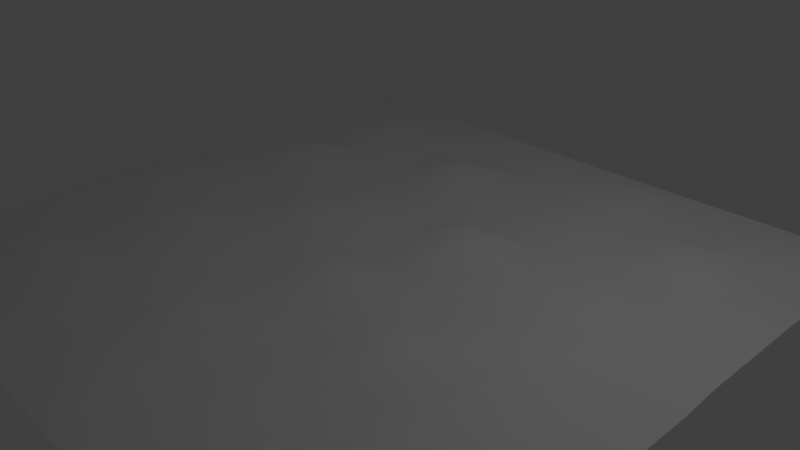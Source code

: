 # Source: Soil.blend  (saved by Blender 2.79.0; exported with 4.5.12 LTS)
import bpy
from mathutils import Matrix  # noqa: F401  (used for matrix-valued properties, if any)

bpy.ops.wm.read_factory_settings(use_empty=True)
scene = bpy.context.scene
scene.name = 'Scene'

# ---- collections
col_collection_1 = bpy.data.collections.new('Collection 1'); scene.collection.children.link(col_collection_1)

# ---- world
world_world = bpy.data.worlds.new('World'); scene.world = world_world
world_world.color = (0.05088, 0.05088, 0.05088)
world_world.use_sun_shadow = False
world_world.sun_shadow_jitter_overblur = 0.0
world_world.cycles.sampling_method = 'MANUAL'

# ---- cameras
cam_camera = bpy.data.cameras.new('Camera')
cam_camera.clip_end = 100.0
cam_camera.lens = 35.0
cam_camera.sensor_width = 32.0
cam_camera.sensor_height = 18.0
cam_camera.ortho_scale = 7.314
cam_camera.dof.focus_distance = 0.0
cam_camera.dof.aperture_fstop = 128.0

# ---- lights
light_lamp = bpy.data.lights.new('Lamp', 'POINT')
light_lamp.transmission_factor = 0.0
light_lamp.cutoff_distance = 30.0
light_lamp.energy = 100.0
light_lamp.shadow_buffer_clip_start = 1.001
light_lamp.shadow_soft_size = 0.1
light_lamp.shadow_maximum_resolution = 0.006
light_lamp.use_absolute_resolution = True

# ---- meshes
me_plane = bpy.data.meshes.new('Plane')
me_plane.from_pydata([(-1.0, -1.0, 0.0), (1.0, -1.0, 0.0), (-1.0, 1.0, 0.0), (1.0, 1.0, 0.0), (-1.0, 0.0, 0.0), (0.0, -1.0, 0.0), (1.0, 0.0, 0.0), (0.0, 1.0, 0.0), (0.0, 0.0, 0.0), (-1.0, -0.5, 0.01243), (0.5, -1.0, 0.0), (1.0, 0.5, 0.01036), (-0.5, 1.0, 0.0), (-1.0, 0.5, 0.008289), (-0.5, -1.0, 0.0), (1.0, -0.5, 0.0), (0.5, 1.0, 0.0), (0.0, 0.5, 0.008289), (0.0, -0.5, 0.0275), (-0.5, 0.0, 0.0), (0.5, 0.0, 0.0), (0.5, -0.5, 0.0), (-0.5, -0.5, 0.0), (-0.5, 0.5, 0.0), (0.5, 0.5, 0.0), (-1.0, -0.75, 0.0), (0.75, -1.0, 0.0), (1.0, 0.75, 0.006217), (-0.75, 1.0, 0.0), (-1.0, 0.25, 0.0), (-0.25, -1.0, 0.0), (1.0, -0.25, 0.0), (0.25, 1.0, 0.0), (0.0, 0.75, 0.0108), (0.0, -0.25, 0.03295), (-0.75, 0.0, 0.01243), (0.25, 0.0, 0.0), (-1.0, -0.25, 0.01243), (0.25, -1.0, 0.0), (1.0, 0.25, 0.01036), (-0.25, 1.0, 0.0), (-1.0, 0.75, 0.003973), (-0.75, -1.0, 0.0), (1.0, -0.75, 0.0), (0.75, 1.0, 0.001773), (0.0, 0.25, 0.0), (0.0, -0.75, 0.01904), (-0.25, 0.0, 0.02267), (0.75, 0.0, 0.02072), (0.5, -0.25, 0.04117), (0.5, -0.75, 0.02115), (0.25, -0.5, 0.01904), (0.75, -0.5, 0.04252), (-0.5, -0.25, 0.02694), (-0.5, -0.75, 0.04038), (-0.75, -0.5, 0.00846), (-0.25, -0.5, 0.01658), (-0.5, 0.75, 0.01243), (-0.5, 0.25, 0.0), (-0.75, 0.5, 0.0), (-0.25, 0.5, 0.03916), (0.5, 0.75, 0.0), (0.5, 0.25, 0.01865), (0.25, 0.5, 0.01451), (0.75, 0.5, 0.03612), (0.75, 0.25, 0.0), (0.25, 0.25, 0.05178), (0.25, 0.75, 0.0228), (-0.25, 0.25, 0.0), (-0.75, 0.25, 0.03912), (-0.75, 0.75, 0.02694), (-0.25, -0.75, 0.01692), (-0.75, -0.75, 0.02115), (-0.75, -0.25, 0.02254), (0.75, -0.75, 0.02115), (0.25, -0.75, 0.0), (0.25, -0.25, 0.0), (0.75, -0.25, 0.02072), (-0.25, -0.25, 0.0), (-0.25, 0.75, 0.0), (0.75, 0.75, 0.01269), (-1.0, -0.875, 0.0), (0.875, -1.0, 0.0), (1.0, 0.875, 0.006217), (-0.875, 1.0, 0.0), (-1.0, 0.125, 0.0), (-0.125, -1.0, 0.0), (1.0, -0.125, 0.0), (0.125, 1.0, 0.0), (0.0, 0.875, 0.0108), (0.0, -0.125, 0.03295), (-0.875, 0.0, 0.01243), (0.125, 0.0, 0.0), (-1.0, -0.375, 0.01243), (0.375, -1.0, 0.0), (1.0, 0.375, 0.01036), (-0.375, 1.0, 0.0), (-1.0, 0.625, 0.0), (-0.625, -1.0, 0.0), (1.0, -0.625, 0.0), (0.625, 1.0, 0.001773), (0.0, 0.375, 0.008289), (0.0, -0.625, 0.0275), (-0.375, 0.0, 0.02267), (0.625, 0.0, 0.02072), (0.5, -0.125, 0.0), (0.5, -0.625, 0.0), (0.125, -0.5, 0.0), (0.625, -0.5, 0.04252), (-0.5, -0.125, 0.0), (-0.5, -0.625, 0.04038), (-0.875, -0.5, 0.01243), (-0.375, -0.5, 0.01658), (-0.5, 0.875, 0.01243), (-0.5, 0.375, 0.0), (-0.875, 0.5, 0.008289), (-0.375, 0.5, 0.0), (0.5, 0.875, 0.0), (0.5, 0.375, 0.0), (0.125, 0.5, 0.008289), (0.625, 0.5, 0.03612), (-1.0, -0.625, 0.0), (0.625, -1.0, 0.0), (1.0, 0.625, 0.0), (-0.625, 1.0, 0.0), (-1.0, 0.375, 0.008289), (-0.375, -1.0, 0.0), (1.0, -0.375, 0.0), (0.375, 1.0, 0.0), (0.0, 0.625, 0.0), (0.0, -0.375, 0.0), (-0.625, 0.0, 0.0), (0.375, 0.0, 0.0), (-1.0, -0.125, 0.01243), (0.125, -1.0, 0.0), (1.0, 0.125, 0.01036), (-0.125, 1.0, 0.0), (-1.0, 0.875, 0.003973), (-0.875, -1.0, 0.0), (1.0, -0.875, 0.0), (0.875, 1.0, 0.0), (0.0, 0.125, 0.0), (0.0, -0.875, 0.01904), (-0.125, 0.0, 0.0), (0.875, 0.0, 0.0), (0.5, -0.375, 0.04117), (0.5, -0.875, 0.02115), (0.375, -0.5, 0.01904), (0.875, -0.5, 0.0), (-0.5, -0.375, 0.02694), (-0.5, -0.875, 0.0), (-0.625, -0.5, 0.00846), (-0.125, -0.5, 0.0275), (-0.5, 0.625, 0.0), (-0.5, 0.125, 0.0), (-0.625, 0.5, 0.0), (-0.125, 0.5, 0.03916), (0.5, 0.625, 0.0), (0.5, 0.125, 0.01865), (0.375, 0.5, 0.01451), (0.875, 0.5, 0.01036), (0.75, 0.375, 0.0), (0.75, 0.125, 0.0), (0.625, 0.25, 0.01865), (0.875, 0.25, 0.01036), (0.25, 0.375, 0.0), (0.25, 0.125, 0.05178), (0.125, 0.25, 0.05178), (0.375, 0.25, 0.0), (0.25, 0.875, 0.0228), (0.25, 0.625, 0.01451), (0.125, 0.75, 0.0108), (0.375, 0.75, 0.0228), (-0.25, 0.375, 0.0), (-0.25, 0.125, 0.02267), (-0.375, 0.25, 0.0), (-0.125, 0.25, 0.0), (-0.75, 0.375, 0.03912), (-0.75, 0.125, 0.01243), (-0.875, 0.25, 0.0), (-0.625, 0.25, 0.03912), (-0.75, 0.875, 0.0), (-0.75, 0.625, 0.02694), (-0.875, 0.75, 0.003973), (-0.625, 0.75, 0.02694), (-0.25, -0.625, 0.0), (-0.25, -0.875, 0.01692), (-0.375, -0.75, 0.01692), (-0.125, -0.75, 0.0), (-0.75, -0.625, 0.00846), (-0.75, -0.875, 0.02115), (-0.875, -0.75, 0.02115), (-0.625, -0.75, 0.04038), (-0.75, -0.125, 0.02254), (-0.75, -0.375, 0.0), (-0.875, -0.25, 0.03497), (-0.625, -0.25, 0.02694), (0.75, -0.625, 0.04252), (0.75, -0.875, 0.02115), (0.625, -0.75, 0.0), (0.875, -0.75, 0.02115), (0.25, -0.625, 0.01904), (0.25, -0.875, 0.0), (0.125, -0.75, 0.01904), (0.375, -0.75, 0.02115), (0.25, -0.125, 0.0), (0.25, -0.375, 0.0), (0.125, -0.25, 0.03295), (0.375, -0.25, 0.04117), (0.75, -0.125, 0.02072), (0.75, -0.375, 0.02072), (0.625, -0.25, 0.0), (0.875, -0.25, 0.02072), (-0.25, -0.125, 0.0), (-0.25, -0.375, 0.01658), (-0.375, -0.25, 0.0), (-0.125, -0.25, 0.0), (-0.25, 0.875, 0.0), (-0.25, 0.625, 0.03916), (-0.375, 0.75, 0.01243), (-0.125, 0.75, 0.0), (0.75, 0.875, 0.01446), (0.75, 0.625, 0.03612), (0.625, 0.75, 0.0), (0.875, 0.75, 0.01891), (0.875, 0.625, 0.0), (0.625, 0.625, 0.03612), (0.625, 0.875, 0.001773), (-0.125, 0.625, 0.03916), (-0.375, 0.625, 0.0), (-0.375, 0.875, 0.01243), (-0.125, -0.375, 0.0), (-0.375, -0.375, 0.01658), (-0.375, -0.125, 0.0), (0.875, -0.375, 0.02072), (0.625, -0.375, 0.0), (0.625, -0.125, 0.02072), (0.375, -0.375, 0.04117), (0.125, -0.375, 0.0), (0.125, -0.125, 0.03295), (0.375, -0.875, 0.02115), (0.125, -0.875, 0.01904), (0.125, -0.625, 0.0), (0.875, -0.875, 0.02115), (0.625, -0.875, 0.0), (0.625, -0.625, 0.04252), (-0.625, -0.375, 0.02694), (-0.875, -0.375, 0.01243), (-0.875, -0.125, 0.03497), (-0.625, -0.875, 0.0), (-0.875, -0.875, 0.02115), (-0.875, -0.625, 0.0), (-0.125, -0.875, 0.0), (-0.375, -0.875, 0.01692), (-0.375, -0.625, 0.0), (-0.625, 0.625, 0.02694), (-0.875, 0.625, 0.0), (-0.875, 0.875, 0.003973), (-0.625, 0.125, 0.0), (-0.875, 0.125, 0.01243), (-0.875, 0.375, 0.008289), (-0.125, 0.125, 0.0), (-0.375, 0.125, 0.02267), (-0.375, 0.375, 0.0), (0.375, 0.625, 0.01451), (0.125, 0.625, 0.0), (0.125, 0.875, 0.0108), (0.375, 0.125, 0.0), (0.125, 0.125, 0.05178), (0.125, 0.375, 0.008289), (0.875, 0.125, 0.01036), (0.625, 0.125, 0.01865), (0.625, 0.375, 0.0), (0.875, 0.375, 0.01036), (0.375, 0.375, 0.0), (0.375, 0.875, 0.0228), (-0.125, 0.375, 0.0), (-0.625, 0.375, 0.03912), (-0.625, 0.875, 0.0), (-0.125, -0.625, 0.0275), (-0.625, -0.625, 0.04884), (-0.625, -0.125, 0.0), (0.875, -0.625, 0.0), (0.375, -0.625, 0.01904), (0.375, -0.125, 0.0), (0.875, -0.125, 0.0), (-0.125, -0.125, 0.0), (-0.125, 0.875, 0.0), (0.875, 0.875, 0.01891)], [], [(288, 83, 3, 140), (287, 89, 7, 136), (286, 90, 8, 143), (285, 87, 6, 144), (284, 105, 20, 132), (283, 106, 21, 147), (282, 99, 15, 148), (281, 109, 19, 131), (280, 110, 22, 151), (279, 102, 18, 152), (278, 113, 12, 124), (277, 114, 23, 155), (276, 101, 17, 156), (275, 117, 16, 128), (274, 118, 24, 159), (273, 95, 11, 160), (272, 161, 64, 120), (271, 162, 65, 163), (270, 135, 39, 164), (269, 165, 63, 119), (268, 166, 66, 167), (267, 158, 62, 168), (266, 169, 32, 88), (265, 170, 67, 171), (264, 157, 61, 172), (263, 173, 60, 116), (262, 174, 68, 175), (261, 141, 45, 176), (260, 177, 59, 115), (259, 178, 69, 179), (258, 154, 58, 180), (257, 181, 28, 84), (256, 182, 70, 183), (255, 153, 57, 184), (254, 185, 56, 112), (253, 186, 71, 187), (252, 142, 46, 188), (251, 189, 55, 111), (250, 190, 72, 191), (249, 150, 54, 192), (248, 193, 35, 91), (247, 194, 73, 195), (246, 149, 53, 196), (245, 197, 52, 108), (244, 198, 74, 199), (243, 139, 43, 200), (242, 201, 51, 107), (241, 202, 75, 203), (240, 146, 50, 204), (239, 205, 36, 92), (238, 206, 76, 207), (237, 145, 49, 208), (236, 209, 48, 104), (235, 210, 77, 211), (234, 127, 31, 212), (233, 213, 47, 103), (232, 214, 78, 215), (231, 130, 34, 216), (230, 217, 40, 96), (229, 218, 79, 219), (228, 129, 33, 220), (227, 221, 44, 100), (226, 222, 80, 223), (225, 123, 27, 224), (222, 225, 224, 80), (64, 160, 225, 222), (160, 11, 123, 225), (157, 226, 223, 61), (24, 120, 226, 157), (120, 64, 222, 226), (117, 227, 100, 16), (61, 223, 227, 117), (223, 80, 221, 227), (218, 228, 220, 79), (60, 156, 228, 218), (156, 17, 129, 228), (153, 229, 219, 57), (23, 116, 229, 153), (116, 60, 218, 229), (113, 230, 96, 12), (57, 219, 230, 113), (219, 79, 217, 230), (214, 231, 216, 78), (56, 152, 231, 214), (152, 18, 130, 231), (149, 232, 215, 53), (22, 112, 232, 149), (112, 56, 214, 232), (109, 233, 103, 19), (53, 215, 233, 109), (215, 78, 213, 233), (210, 234, 212, 77), (52, 148, 234, 210), (148, 15, 127, 234), (145, 235, 211, 49), (21, 108, 235, 145), (108, 52, 210, 235), (105, 236, 104, 20), (49, 211, 236, 105), (211, 77, 209, 236), (206, 237, 208, 76), (51, 147, 237, 206), (147, 21, 145, 237), (130, 238, 207, 34), (18, 107, 238, 130), (107, 51, 206, 238), (90, 239, 92, 8), (34, 207, 239, 90), (207, 76, 205, 239), (202, 240, 204, 75), (38, 94, 240, 202), (94, 10, 146, 240), (142, 241, 203, 46), (5, 134, 241, 142), (134, 38, 202, 241), (102, 242, 107, 18), (46, 203, 242, 102), (203, 75, 201, 242), (198, 243, 200, 74), (26, 82, 243, 198), (82, 1, 139, 243), (146, 244, 199, 50), (10, 122, 244, 146), (122, 26, 198, 244), (106, 245, 108, 21), (50, 199, 245, 106), (199, 74, 197, 245), (194, 246, 196, 73), (55, 151, 246, 194), (151, 22, 149, 246), (93, 247, 195, 37), (9, 111, 247, 93), (111, 55, 194, 247), (133, 248, 91, 4), (37, 195, 248, 133), (195, 73, 193, 248), (190, 249, 192, 72), (42, 98, 249, 190), (98, 14, 150, 249), (81, 250, 191, 25), (0, 138, 250, 81), (138, 42, 190, 250), (121, 251, 111, 9), (25, 191, 251, 121), (191, 72, 189, 251), (186, 252, 188, 71), (30, 86, 252, 186), (86, 5, 142, 252), (150, 253, 187, 54), (14, 126, 253, 150), (126, 30, 186, 253), (110, 254, 112, 22), (54, 187, 254, 110), (187, 71, 185, 254), (182, 255, 184, 70), (59, 155, 255, 182), (155, 23, 153, 255), (97, 256, 183, 41), (13, 115, 256, 97), (115, 59, 182, 256), (137, 257, 84, 2), (41, 183, 257, 137), (183, 70, 181, 257), (178, 258, 180, 69), (35, 131, 258, 178), (131, 19, 154, 258), (85, 259, 179, 29), (4, 91, 259, 85), (91, 35, 178, 259), (125, 260, 115, 13), (29, 179, 260, 125), (179, 69, 177, 260), (174, 261, 176, 68), (47, 143, 261, 174), (143, 8, 141, 261), (154, 262, 175, 58), (19, 103, 262, 154), (103, 47, 174, 262), (114, 263, 116, 23), (58, 175, 263, 114), (175, 68, 173, 263), (170, 264, 172, 67), (63, 159, 264, 170), (159, 24, 157, 264), (129, 265, 171, 33), (17, 119, 265, 129), (119, 63, 170, 265), (89, 266, 88, 7), (33, 171, 266, 89), (171, 67, 169, 266), (166, 267, 168, 66), (36, 132, 267, 166), (132, 20, 158, 267), (141, 268, 167, 45), (8, 92, 268, 141), (92, 36, 166, 268), (101, 269, 119, 17), (45, 167, 269, 101), (167, 66, 165, 269), (162, 270, 164, 65), (48, 144, 270, 162), (144, 6, 135, 270), (158, 271, 163, 62), (20, 104, 271, 158), (104, 48, 162, 271), (118, 272, 120, 24), (62, 163, 272, 118), (163, 65, 161, 272), (161, 273, 160, 64), (65, 164, 273, 161), (164, 39, 95, 273), (165, 274, 159, 63), (66, 168, 274, 165), (168, 62, 118, 274), (169, 275, 128, 32), (67, 172, 275, 169), (172, 61, 117, 275), (173, 276, 156, 60), (68, 176, 276, 173), (176, 45, 101, 276), (177, 277, 155, 59), (69, 180, 277, 177), (180, 58, 114, 277), (181, 278, 124, 28), (70, 184, 278, 181), (184, 57, 113, 278), (185, 279, 152, 56), (71, 188, 279, 185), (188, 46, 102, 279), (189, 280, 151, 55), (72, 192, 280, 189), (192, 54, 110, 280), (193, 281, 131, 35), (73, 196, 281, 193), (196, 53, 109, 281), (197, 282, 148, 52), (74, 200, 282, 197), (200, 43, 99, 282), (201, 283, 147, 51), (75, 204, 283, 201), (204, 50, 106, 283), (205, 284, 132, 36), (76, 208, 284, 205), (208, 49, 105, 284), (209, 285, 144, 48), (77, 212, 285, 209), (212, 31, 87, 285), (213, 286, 143, 47), (78, 216, 286, 213), (216, 34, 90, 286), (217, 287, 136, 40), (79, 220, 287, 217), (220, 33, 89, 287), (221, 288, 140, 44), (80, 224, 288, 221), (224, 27, 83, 288)])
me_plane.polygons.foreach_set('use_smooth', [True] * 256)
_uv = me_plane.uv_layers.new(name='UVMap')
_uv.uv.foreach_set('vector', [0.0625, 0.9374, 0.0625, 1.0, 4.172e-07, 1.0, 4.768e-07, 0.9375, 0.0625, 0.4375, 0.0625, 0.5, 4.47e-07, 0.5, 4.172e-07, 0.4375, 0.5625, 0.4375, 0.5625, 0.4998, 0.5, 0.5, 0.5, 0.4375, 0.5625, 0.9375, 0.5625, 1.0, 0.5, 1.0, 0.5, 0.9375, 0.5625, 0.6875, 0.5625, 0.75, 0.5, 0.75, 0.5, 0.6875, 0.8125, 0.6874, 0.8125, 0.75, 0.75, 0.75, 0.75, 0.6874, 0.8125, 0.9375, 0.8125, 1.0, 0.75, 1.0, 0.75, 0.9375, 0.5625, 0.1876, 0.5625, 0.2501, 0.5, 0.2501, 0.5, 0.1876, 0.8125, 0.1872, 0.8125, 0.2498, 0.75, 0.2501, 0.75, 0.1875, 0.8125, 0.4374, 0.8125, 0.4999, 0.75, 0.4999, 0.75, 0.4374, 0.0625, 0.1876, 0.0625, 0.25, 4.172e-07, 0.2501, 4.172e-07, 0.1876, 0.3125, 0.1873, 0.3125, 0.2501, 0.25, 0.2501, 0.25, 0.1876, 0.3125, 0.4375, 0.3125, 0.5, 0.25, 0.5, 0.25, 0.4373, 0.0625, 0.6874, 0.0625, 0.75, 4.768e-07, 0.75, 4.768e-07, 0.6875, 0.3125, 0.6875, 0.3125, 0.75, 0.25, 0.75, 0.25, 0.6874, 0.3125, 0.9374, 0.3125, 0.9999, 0.25, 0.9999, 0.25, 0.9374, 0.3125, 0.8125, 0.3125, 0.875, 0.25, 0.8748, 0.25, 0.8123, 0.4375, 0.8124, 0.4375, 0.875, 0.375, 0.875, 0.375, 0.8124, 0.4375, 0.9374, 0.4375, 0.9999, 0.375, 0.9999, 0.375, 0.9374, 0.3125, 0.5625, 0.3125, 0.625, 0.25, 0.6249, 0.25, 0.5625, 0.4375, 0.5622, 0.4375, 0.6247, 0.375, 0.6247, 0.375, 0.5622, 0.4375, 0.6875, 0.4375, 0.7499, 0.375, 0.7499, 0.375, 0.6875, 0.0625, 0.5625, 0.0625, 0.6249, 3.874e-07, 0.625, 4.47e-07, 0.5625, 0.1875, 0.5625, 0.1875, 0.6249, 0.125, 0.6249, 0.125, 0.5625, 0.1875, 0.6874, 0.1875, 0.75, 0.125, 0.75, 0.125, 0.6874, 0.3125, 0.3126, 0.3125, 0.3751, 0.25, 0.3748, 0.25, 0.3126, 0.4375, 0.3124, 0.4375, 0.3749, 0.375, 0.3751, 0.375, 0.3126, 0.4375, 0.4375, 0.4375, 0.5, 0.375, 0.5, 0.375, 0.4375, 0.3125, 0.06253, 0.3125, 0.1248, 0.25, 0.1251, 0.25, 0.06253, 0.4375, 0.0625, 0.4375, 0.125, 0.375, 0.1248, 0.375, 0.06258, 0.4375, 0.1876, 0.4375, 0.2501, 0.375, 0.2501, 0.375, 0.1873, 0.0625, 0.06256, 0.0625, 0.1251, 4.172e-07, 0.1251, 4.47e-07, 0.06258, 0.1875, 0.06258, 0.1875, 0.1249, 0.125, 0.1249, 0.125, 0.06256, 0.1875, 0.1874, 0.1875, 0.2501, 0.125, 0.25, 0.125, 0.1874, 0.8125, 0.3126, 0.8125, 0.3751, 0.75, 0.3749, 0.75, 0.3124, 0.9375, 0.3124, 0.9375, 0.3749, 0.875, 0.3749, 0.875, 0.3124, 0.9375, 0.4375, 0.9375, 0.4999, 0.875, 0.4999, 0.875, 0.4375, 0.8125, 0.06258, 0.8125, 0.125, 0.75, 0.125, 0.75, 0.06249, 0.9375, 0.06243, 0.9375, 0.1249, 0.875, 0.1249, 0.875, 0.06243, 0.9375, 0.1876, 0.9375, 0.2501, 0.875, 0.2498, 0.875, 0.1873, 0.5625, 0.06234, 0.5625, 0.1249, 0.5, 0.125, 0.5, 0.0625, 0.6875, 0.06249, 0.6875, 0.1251, 0.625, 0.1249, 0.625, 0.06234, 0.6875, 0.1874, 0.6875, 0.2499, 0.625, 0.2499, 0.625, 0.1874, 0.8125, 0.8122, 0.8125, 0.8747, 0.75, 0.8747, 0.75, 0.8122, 0.9375, 0.8125, 0.9375, 0.8749, 0.875, 0.8749, 0.875, 0.8125, 0.9375, 0.9374, 0.9375, 1.0, 0.875, 1.0, 0.875, 0.9374, 0.8125, 0.5625, 0.8125, 0.6249, 0.75, 0.6249, 0.75, 0.5625, 0.9375, 0.5624, 0.9375, 0.625, 0.875, 0.625, 0.875, 0.5624, 0.9375, 0.6874, 0.9375, 0.7499, 0.875, 0.7499, 0.875, 0.6874, 0.5625, 0.5623, 0.5625, 0.625, 0.5, 0.625, 0.5, 0.5625, 0.6875, 0.5625, 0.6875, 0.625, 0.625, 0.625, 0.625, 0.5623, 0.6875, 0.6872, 0.6875, 0.7497, 0.625, 0.7497, 0.625, 0.6872, 0.5625, 0.8124, 0.5625, 0.8749, 0.5, 0.8749, 0.5, 0.8124, 0.6875, 0.8125, 0.6875, 0.8749, 0.625, 0.8749, 0.625, 0.8125, 0.6875, 0.9374, 0.6875, 1.0, 0.625, 1.0, 0.625, 0.9374, 0.5625, 0.3126, 0.5625, 0.3751, 0.5, 0.3749, 0.5, 0.3124, 0.6875, 0.3124, 0.6875, 0.3749, 0.625, 0.3751, 0.625, 0.3126, 0.6875, 0.4375, 0.6875, 0.5, 0.625, 0.4998, 0.625, 0.4375, 0.0625, 0.3125, 0.0625, 0.3751, 4.768e-07, 0.3751, 4.172e-07, 0.3126, 0.1875, 0.3126, 0.1875, 0.3748, 0.125, 0.3751, 0.125, 0.3125, 0.1875, 0.4373, 0.1875, 0.5, 0.125, 0.5, 0.125, 0.4375, 0.0625, 0.8125, 0.0625, 0.8749, 5.96e-08, 0.875, 0.0, 0.8125, 0.1875, 0.8123, 0.1875, 0.8748, 0.125, 0.8749, 0.125, 0.8125, 0.1875, 0.9375, 0.1875, 1.0, 0.125, 1.0, 0.125, 0.9374, 0.1875, 0.8748, 0.1875, 0.9375, 0.125, 0.9374, 0.125, 0.8749, 0.25, 0.8748, 0.25, 0.9374, 0.1875, 0.9375, 0.1875, 0.8748, 0.25, 0.9374, 0.25, 0.9999, 0.1875, 1.0, 0.1875, 0.9375, 0.1875, 0.75, 0.1875, 0.8123, 0.125, 0.8125, 0.125, 0.75, 0.25, 0.75, 0.25, 0.8123, 0.1875, 0.8123, 0.1875, 0.75, 0.25, 0.8123, 0.25, 0.8748, 0.1875, 0.8748, 0.1875, 0.8123, 0.0625, 0.75, 0.0625, 0.8125, 0.0, 0.8125, 4.768e-07, 0.75, 0.125, 0.75, 0.125, 0.8125, 0.0625, 0.8125, 0.0625, 0.75, 0.125, 0.8125, 0.125, 0.8749, 0.0625, 0.8749, 0.0625, 0.8125, 0.1875, 0.3748, 0.1875, 0.4373, 0.125, 0.4375, 0.125, 0.3751, 0.25, 0.3748, 0.25, 0.4373, 0.1875, 0.4373, 0.1875, 0.3748, 0.25, 0.4373, 0.25, 0.5, 0.1875, 0.5, 0.1875, 0.4373, 0.1875, 0.2501, 0.1875, 0.3126, 0.125, 0.3125, 0.125, 0.25, 0.25, 0.2501, 0.25, 0.3126, 0.1875, 0.3126, 0.1875, 0.2501, 0.25, 0.3126, 0.25, 0.3748, 0.1875, 0.3748, 0.1875, 0.3126, 0.0625, 0.25, 0.0625, 0.3125, 4.172e-07, 0.3126, 4.172e-07, 0.2501, 0.125, 0.25, 0.125, 0.3125, 0.0625, 0.3125, 0.0625, 0.25, 0.125, 0.3125, 0.125, 0.3751, 0.0625, 0.3751, 0.0625, 0.3125, 0.6875, 0.3749, 0.6875, 0.4375, 0.625, 0.4375, 0.625, 0.3751, 0.75, 0.3749, 0.75, 0.4374, 0.6875, 0.4375, 0.6875, 0.3749, 0.75, 0.4374, 0.75, 0.4999, 0.6875, 0.5, 0.6875, 0.4375, 0.6875, 0.2499, 0.6875, 0.3124, 0.625, 0.3126, 0.625, 0.2499, 0.75, 0.2501, 0.75, 0.3124, 0.6875, 0.3124, 0.6875, 0.2499, 0.75, 0.3124, 0.75, 0.3749, 0.6875, 0.3749, 0.6875, 0.3124, 0.5625, 0.2501, 0.5625, 0.3126, 0.5, 0.3124, 0.5, 0.2501, 0.625, 0.2499, 0.625, 0.3126, 0.5625, 0.3126, 0.5625, 0.2501, 0.625, 0.3126, 0.625, 0.3751, 0.5625, 0.3751, 0.5625, 0.3126, 0.6875, 0.8749, 0.6875, 0.9374, 0.625, 0.9374, 0.625, 0.8749, 0.75, 0.8747, 0.75, 0.9375, 0.6875, 0.9374, 0.6875, 0.8749, 0.75, 0.9375, 0.75, 1.0, 0.6875, 1.0, 0.6875, 0.9374, 0.6875, 0.7497, 0.6875, 0.8125, 0.625, 0.8125, 0.625, 0.7497, 0.75, 0.75, 0.75, 0.8122, 0.6875, 0.8125, 0.6875, 0.7497, 0.75, 0.8122, 0.75, 0.8747, 0.6875, 0.8749, 0.6875, 0.8125, 0.5625, 0.75, 0.5625, 0.8124, 0.5, 0.8124, 0.5, 0.75, 0.625, 0.7497, 0.625, 0.8125, 0.5625, 0.8124, 0.5625, 0.75, 0.625, 0.8125, 0.625, 0.8749, 0.5625, 0.8749, 0.5625, 0.8124, 0.6875, 0.625, 0.6875, 0.6872, 0.625, 0.6872, 0.625, 0.625, 0.75, 0.6249, 0.75, 0.6874, 0.6875, 0.6872, 0.6875, 0.625, 0.75, 0.6874, 0.75, 0.75, 0.6875, 0.7497, 0.6875, 0.6872, 0.6875, 0.5, 0.6875, 0.5625, 0.625, 0.5623, 0.625, 0.4998, 0.75, 0.4999, 0.75, 0.5625, 0.6875, 0.5625, 0.6875, 0.5, 0.75, 0.5625, 0.75, 0.6249, 0.6875, 0.625, 0.6875, 0.5625, 0.5625, 0.4998, 0.5625, 0.5623, 0.5, 0.5625, 0.5, 0.5, 0.625, 0.4998, 0.625, 0.5623, 0.5625, 0.5623, 0.5625, 0.4998, 0.625, 0.5623, 0.625, 0.625, 0.5625, 0.625, 0.5625, 0.5623, 0.9375, 0.625, 0.9375, 0.6874, 0.875, 0.6874, 0.875, 0.625, 1.0, 0.625, 1.0, 0.6875, 0.9375, 0.6874, 0.9375, 0.625, 1.0, 0.6875, 1.0, 0.75, 0.9375, 0.7499, 0.9375, 0.6874, 0.9375, 0.4999, 0.9375, 0.5624, 0.875, 0.5624, 0.875, 0.4999, 1.0, 0.5, 1.0, 0.5625, 0.9375, 0.5624, 0.9375, 0.4999, 1.0, 0.5625, 1.0, 0.625, 0.9375, 0.625, 0.9375, 0.5624, 0.8125, 0.4999, 0.8125, 0.5625, 0.75, 0.5625, 0.75, 0.4999, 0.875, 0.4999, 0.875, 0.5624, 0.8125, 0.5625, 0.8125, 0.4999, 0.875, 0.5624, 0.875, 0.625, 0.8125, 0.6249, 0.8125, 0.5625, 0.9375, 0.8749, 0.9375, 0.9374, 0.875, 0.9374, 0.875, 0.8749, 1.0, 0.875, 1.0, 0.9375, 0.9375, 0.9374, 0.9375, 0.8749, 1.0, 0.9375, 1.0, 1.0, 0.9375, 1.0, 0.9375, 0.9374, 0.9375, 0.7499, 0.9375, 0.8125, 0.875, 0.8125, 0.875, 0.7499, 1.0, 0.75, 1.0, 0.8125, 0.9375, 0.8125, 0.9375, 0.7499, 1.0, 0.8125, 1.0, 0.875, 0.9375, 0.8749, 0.9375, 0.8125, 0.8125, 0.75, 0.8125, 0.8122, 0.75, 0.8122, 0.75, 0.75, 0.875, 0.7499, 0.875, 0.8125, 0.8125, 0.8122, 0.8125, 0.75, 0.875, 0.8125, 0.875, 0.8749, 0.8125, 0.8747, 0.8125, 0.8122, 0.6875, 0.1251, 0.6875, 0.1874, 0.625, 0.1874, 0.625, 0.1249, 0.75, 0.125, 0.75, 0.1875, 0.6875, 0.1874, 0.6875, 0.1251, 0.75, 0.1875, 0.75, 0.2501, 0.6875, 0.2499, 0.6875, 0.1874, 0.6875, 3.576e-07, 0.6875, 0.06249, 0.625, 0.06234, 0.625, 7.153e-07, 0.75, 0.0, 0.75, 0.06249, 0.6875, 0.06249, 0.6875, 3.576e-07, 0.75, 0.06249, 0.75, 0.125, 0.6875, 0.1251, 0.6875, 0.06249, 0.5625, 1.073e-06, 0.5625, 0.06234, 0.5, 0.0625, 0.5, 8.556e-05, 0.625, 7.153e-07, 0.625, 0.06234, 0.5625, 0.06234, 0.5625, 1.073e-06, 0.625, 0.06234, 0.625, 0.1249, 0.5625, 0.1249, 0.5625, 0.06234, 0.9375, 0.1249, 0.9375, 0.1876, 0.875, 0.1873, 0.875, 0.1249, 1.0, 0.1251, 1.0, 0.1876, 0.9375, 0.1876, 0.9375, 0.1249, 1.0, 0.1876, 1.0, 0.2501, 0.9375, 0.2501, 0.9375, 0.1876, 0.9375, 8.306e-05, 0.9375, 0.06243, 0.875, 0.06243, 0.875, 8.342e-05, 1.0, 8.273e-05, 1.0, 0.06258, 0.9375, 0.06243, 0.9375, 8.306e-05, 1.0, 0.06258, 1.0, 0.1251, 0.9375, 0.1249, 0.9375, 0.06243, 0.8125, 8.371e-05, 0.8125, 0.06258, 0.75, 0.06249, 0.75, 0.0, 0.875, 8.342e-05, 0.875, 0.06243, 0.8125, 0.06258, 0.8125, 8.371e-05, 0.875, 0.06243, 0.875, 0.1249, 0.8125, 0.125, 0.8125, 0.06258, 0.9375, 0.3749, 0.9375, 0.4375, 0.875, 0.4375, 0.875, 0.3749, 1.0, 0.375, 1.0, 0.4375, 0.9375, 0.4375, 0.9375, 0.3749, 1.0, 0.4375, 1.0, 0.5, 0.9375, 0.4999, 0.9375, 0.4375, 0.9375, 0.2501, 0.9375, 0.3124, 0.875, 0.3124, 0.875, 0.2498, 1.0, 0.2501, 1.0, 0.3126, 0.9375, 0.3124, 0.9375, 0.2501, 1.0, 0.3126, 1.0, 0.375, 0.9375, 0.3749, 0.9375, 0.3124, 0.8125, 0.2498, 0.8125, 0.3126, 0.75, 0.3124, 0.75, 0.2501, 0.875, 0.2498, 0.875, 0.3124, 0.8125, 0.3126, 0.8125, 0.2498, 0.875, 0.3124, 0.875, 0.3749, 0.8125, 0.3751, 0.8125, 0.3126, 0.1875, 0.1249, 0.1875, 0.1874, 0.125, 0.1874, 0.125, 0.1249, 0.25, 0.1251, 0.25, 0.1876, 0.1875, 0.1874, 0.1875, 0.1249, 0.25, 0.1876, 0.25, 0.2501, 0.1875, 0.2501, 0.1875, 0.1874, 0.1875, 8.738e-05, 0.1875, 0.06258, 0.125, 0.06256, 0.125, 6.089e-05, 0.25, 3.093e-05, 0.25, 0.06253, 0.1875, 0.06258, 0.1875, 8.738e-05, 0.25, 0.06253, 0.25, 0.1251, 0.1875, 0.1249, 0.1875, 0.06258, 0.0625, 6.124e-05, 0.0625, 0.06256, 4.47e-07, 0.06258, 4.172e-07, 8.848e-05, 0.125, 6.089e-05, 0.125, 0.06256, 0.0625, 0.06256, 0.0625, 6.124e-05, 0.125, 0.06256, 0.125, 0.1249, 0.0625, 0.1251, 0.0625, 0.06256, 0.4375, 0.125, 0.4375, 0.1876, 0.375, 0.1873, 0.375, 0.1248, 0.5, 0.125, 0.5, 0.1876, 0.4375, 0.1876, 0.4375, 0.125, 0.5, 0.1876, 0.5, 0.2501, 0.4375, 0.2501, 0.4375, 0.1876, 0.4375, 8.601e-05, 0.4375, 0.0625, 0.375, 0.06258, 0.375, 8.631e-05, 0.5, 8.556e-05, 0.5, 0.0625, 0.4375, 0.0625, 0.4375, 8.601e-05, 0.5, 0.0625, 0.5, 0.125, 0.4375, 0.125, 0.4375, 0.0625, 0.3125, 3.058e-05, 0.3125, 0.06253, 0.25, 0.06253, 0.25, 3.093e-05, 0.375, 8.631e-05, 0.375, 0.06258, 0.3125, 0.06253, 0.3125, 3.058e-05, 0.375, 0.06258, 0.375, 0.1248, 0.3125, 0.1248, 0.3125, 0.06253, 0.4375, 0.3749, 0.4375, 0.4375, 0.375, 0.4375, 0.375, 0.3751, 0.5, 0.3749, 0.5, 0.4375, 0.4375, 0.4375, 0.4375, 0.3749, 0.5, 0.4375, 0.5, 0.5, 0.4375, 0.5, 0.4375, 0.4375, 0.4375, 0.2501, 0.4375, 0.3124, 0.375, 0.3126, 0.375, 0.2501, 0.5, 0.2501, 0.5, 0.3124, 0.4375, 0.3124, 0.4375, 0.2501, 0.5, 0.3124, 0.5, 0.3749, 0.4375, 0.3749, 0.4375, 0.3124, 0.3125, 0.2501, 0.3125, 0.3126, 0.25, 0.3126, 0.25, 0.2501, 0.375, 0.2501, 0.375, 0.3126, 0.3125, 0.3126, 0.3125, 0.2501, 0.375, 0.3126, 0.375, 0.3751, 0.3125, 0.3751, 0.3125, 0.3126, 0.1875, 0.6249, 0.1875, 0.6874, 0.125, 0.6874, 0.125, 0.6249, 0.25, 0.6249, 0.25, 0.6874, 0.1875, 0.6874, 0.1875, 0.6249, 0.25, 0.6874, 0.25, 0.75, 0.1875, 0.75, 0.1875, 0.6874, 0.1875, 0.5, 0.1875, 0.5625, 0.125, 0.5625, 0.125, 0.5, 0.25, 0.5, 0.25, 0.5625, 0.1875, 0.5625, 0.1875, 0.5, 0.25, 0.5625, 0.25, 0.6249, 0.1875, 0.6249, 0.1875, 0.5625, 0.0625, 0.5, 0.0625, 0.5625, 4.47e-07, 0.5625, 4.47e-07, 0.5, 0.125, 0.5, 0.125, 0.5625, 0.0625, 0.5625, 0.0625, 0.5, 0.125, 0.5625, 0.125, 0.6249, 0.0625, 0.6249, 0.0625, 0.5625, 0.4375, 0.6247, 0.4375, 0.6875, 0.375, 0.6875, 0.375, 0.6247, 0.5, 0.625, 0.5, 0.6875, 0.4375, 0.6875, 0.4375, 0.6247, 0.5, 0.6875, 0.5, 0.75, 0.4375, 0.7499, 0.4375, 0.6875, 0.4375, 0.5, 0.4375, 0.5622, 0.375, 0.5622, 0.375, 0.5, 0.5, 0.5, 0.5, 0.5625, 0.4375, 0.5622, 0.4375, 0.5, 0.5, 0.5625, 0.5, 0.625, 0.4375, 0.6247, 0.4375, 0.5622, 0.3125, 0.5, 0.3125, 0.5625, 0.25, 0.5625, 0.25, 0.5, 0.375, 0.5, 0.375, 0.5622, 0.3125, 0.5625, 0.3125, 0.5, 0.375, 0.5622, 0.375, 0.6247, 0.3125, 0.625, 0.3125, 0.5625, 0.4375, 0.875, 0.4375, 0.9374, 0.375, 0.9374, 0.375, 0.875, 0.5, 0.8749, 0.5, 0.9375, 0.4375, 0.9374, 0.4375, 0.875, 0.5, 0.9375, 0.5, 1.0, 0.4375, 0.9999, 0.4375, 0.9374, 0.4375, 0.7499, 0.4375, 0.8124, 0.375, 0.8124, 0.375, 0.7499, 0.5, 0.75, 0.5, 0.8124, 0.4375, 0.8124, 0.4375, 0.7499, 0.5, 0.8124, 0.5, 0.8749, 0.4375, 0.875, 0.4375, 0.8124, 0.3125, 0.75, 0.3125, 0.8125, 0.25, 0.8123, 0.25, 0.75, 0.375, 0.7499, 0.375, 0.8124, 0.3125, 0.8125, 0.3125, 0.75, 0.375, 0.8124, 0.375, 0.875, 0.3125, 0.875, 0.3125, 0.8125, 0.3125, 0.875, 0.3125, 0.9374, 0.25, 0.9374, 0.25, 0.8748, 0.375, 0.875, 0.375, 0.9374, 0.3125, 0.9374, 0.3125, 0.875, 0.375, 0.9374, 0.375, 0.9999, 0.3125, 0.9999, 0.3125, 0.9374, 0.3125, 0.625, 0.3125, 0.6875, 0.25, 0.6874, 0.25, 0.6249, 0.375, 0.6247, 0.375, 0.6875, 0.3125, 0.6875, 0.3125, 0.625, 0.375, 0.6875, 0.375, 0.7499, 0.3125, 0.75, 0.3125, 0.6875, 0.0625, 0.6249, 0.0625, 0.6874, 4.768e-07, 0.6875, 3.874e-07, 0.625, 0.125, 0.6249, 0.125, 0.6874, 0.0625, 0.6874, 0.0625, 0.6249, 0.125, 0.6874, 0.125, 0.75, 0.0625, 0.75, 0.0625, 0.6874, 0.3125, 0.3751, 0.3125, 0.4375, 0.25, 0.4373, 0.25, 0.3748, 0.375, 0.3751, 0.375, 0.4375, 0.3125, 0.4375, 0.3125, 0.3751, 0.375, 0.4375, 0.375, 0.5, 0.3125, 0.5, 0.3125, 0.4375, 0.3125, 0.1248, 0.3125, 0.1873, 0.25, 0.1876, 0.25, 0.1251, 0.375, 0.1248, 0.375, 0.1873, 0.3125, 0.1873, 0.3125, 0.1248, 0.375, 0.1873, 0.375, 0.2501, 0.3125, 0.2501, 0.3125, 0.1873, 0.0625, 0.1251, 0.0625, 0.1876, 4.172e-07, 0.1876, 4.172e-07, 0.1251, 0.125, 0.1249, 0.125, 0.1874, 0.0625, 0.1876, 0.0625, 0.1251, 0.125, 0.1874, 0.125, 0.25, 0.0625, 0.25, 0.0625, 0.1876, 0.8125, 0.3751, 0.8125, 0.4374, 0.75, 0.4374, 0.75, 0.3749, 0.875, 0.3749, 0.875, 0.4375, 0.8125, 0.4374, 0.8125, 0.3751, 0.875, 0.4375, 0.875, 0.4999, 0.8125, 0.4999, 0.8125, 0.4374, 0.8125, 0.125, 0.8125, 0.1872, 0.75, 0.1875, 0.75, 0.125, 0.875, 0.1249, 0.875, 0.1873, 0.8125, 0.1872, 0.8125, 0.125, 0.875, 0.1873, 0.875, 0.2498, 0.8125, 0.2498, 0.8125, 0.1872, 0.5625, 0.1249, 0.5625, 0.1876, 0.5, 0.1876, 0.5, 0.125, 0.625, 0.1249, 0.625, 0.1874, 0.5625, 0.1876, 0.5625, 0.1249, 0.625, 0.1874, 0.625, 0.2499, 0.5625, 0.2501, 0.5625, 0.1876, 0.8125, 0.8747, 0.8125, 0.9375, 0.75, 0.9375, 0.75, 0.8747, 0.875, 0.8749, 0.875, 0.9374, 0.8125, 0.9375, 0.8125, 0.8747, 0.875, 0.9374, 0.875, 1.0, 0.8125, 1.0, 0.8125, 0.9375, 0.8125, 0.6249, 0.8125, 0.6874, 0.75, 0.6874, 0.75, 0.6249, 0.875, 0.625, 0.875, 0.6874, 0.8125, 0.6874, 0.8125, 0.6249, 0.875, 0.6874, 0.875, 0.7499, 0.8125, 0.75, 0.8125, 0.6874, 0.5625, 0.625, 0.5625, 0.6875, 0.5, 0.6875, 0.5, 0.625, 0.625, 0.625, 0.625, 0.6872, 0.5625, 0.6875, 0.5625, 0.625, 0.625, 0.6872, 0.625, 0.7497, 0.5625, 0.75, 0.5625, 0.6875, 0.5625, 0.8749, 0.5625, 0.9375, 0.5, 0.9375, 0.5, 0.8749, 0.625, 0.8749, 0.625, 0.9374, 0.5625, 0.9375, 0.5625, 0.8749, 0.625, 0.9374, 0.625, 1.0, 0.5625, 1.0, 0.5625, 0.9375, 0.5625, 0.3751, 0.5625, 0.4375, 0.5, 0.4375, 0.5, 0.3749, 0.625, 0.3751, 0.625, 0.4375, 0.5625, 0.4375, 0.5625, 0.3751, 0.625, 0.4375, 0.625, 0.4998, 0.5625, 0.4998, 0.5625, 0.4375, 0.0625, 0.3751, 0.0625, 0.4375, 4.172e-07, 0.4375, 4.768e-07, 0.3751, 0.125, 0.3751, 0.125, 0.4375, 0.0625, 0.4375, 0.0625, 0.3751, 0.125, 0.4375, 0.125, 0.5, 0.0625, 0.5, 0.0625, 0.4375, 0.0625, 0.8749, 0.0625, 0.9374, 4.768e-07, 0.9375, 5.96e-08, 0.875, 0.125, 0.8749, 0.125, 0.9374, 0.0625, 0.9374, 0.0625, 0.8749, 0.125, 0.9374, 0.125, 1.0, 0.0625, 1.0, 0.0625, 0.9374])
me_plane.use_remesh_preserve_volume = False
me_plane.use_remesh_preserve_attributes = False
me_plane.use_mirror_vertex_groups = False
me_plane.update()

# ---- objects
ob_plane = bpy.data.objects.new('Plane', me_plane)
ob_lamp = bpy.data.objects.new('Lamp', light_lamp)
ob_camera = bpy.data.objects.new('Camera', cam_camera)

# ---- transforms, parenting, visibility, modifiers, constraints
ob_plane.location = (0.0, 0.0, 0.0)
ob_plane.scale = (4.516, 4.516, 4.516)
ob_plane.lineart.crease_threshold = 0.0
ob_lamp.location = (4.076, 1.005, 5.904)
ob_lamp.rotation_euler = (0.6503, 0.05522, 1.866)
ob_lamp.lock_rotations_4d = False
ob_lamp.empty_display_type = 'ARROWS'
ob_lamp.color = (0.0, 0.0, 0.0, 0.0)
ob_lamp.lineart.crease_threshold = 0.0
ob_camera.location = (7.481, -6.508, 5.344)
ob_camera.rotation_euler = (1.109, 0.0, 0.8149)
ob_camera.lock_rotations_4d = False
ob_camera.empty_display_type = 'ARROWS'
ob_camera.color = (0.0, 0.0, 0.0, 0.0)
ob_camera.display_type = 'WIRE'
ob_camera.lineart.crease_threshold = 0.0

# ---- collection membership
col_collection_1.objects.link(ob_plane)
col_collection_1.objects.link(ob_lamp)
col_collection_1.objects.link(ob_camera)

# ---- scene / render settings (as saved in the file)
scene.camera = ob_camera
scene.frame_start = 1; scene.frame_end = 250; scene.frame_set(1)
scene.render.engine = 'BLENDER_EEVEE_NEXT'
scene.render.resolution_percentage = 50
scene.render.dither_intensity = 0.0
scene.cycles.use_denoising = False
scene.cycles.samples = 128
scene.cycles.sampling_pattern = 'TABULATED_SOBOL'
scene.cycles.use_adaptive_sampling = False
scene.cycles.use_light_tree = False
scene.cycles.blur_glossy = 0.0
scene.cycles.sample_clamp_indirect = 0.0
scene.view_settings.view_transform = 'Standard'
bpy.context.view_layer.update()
